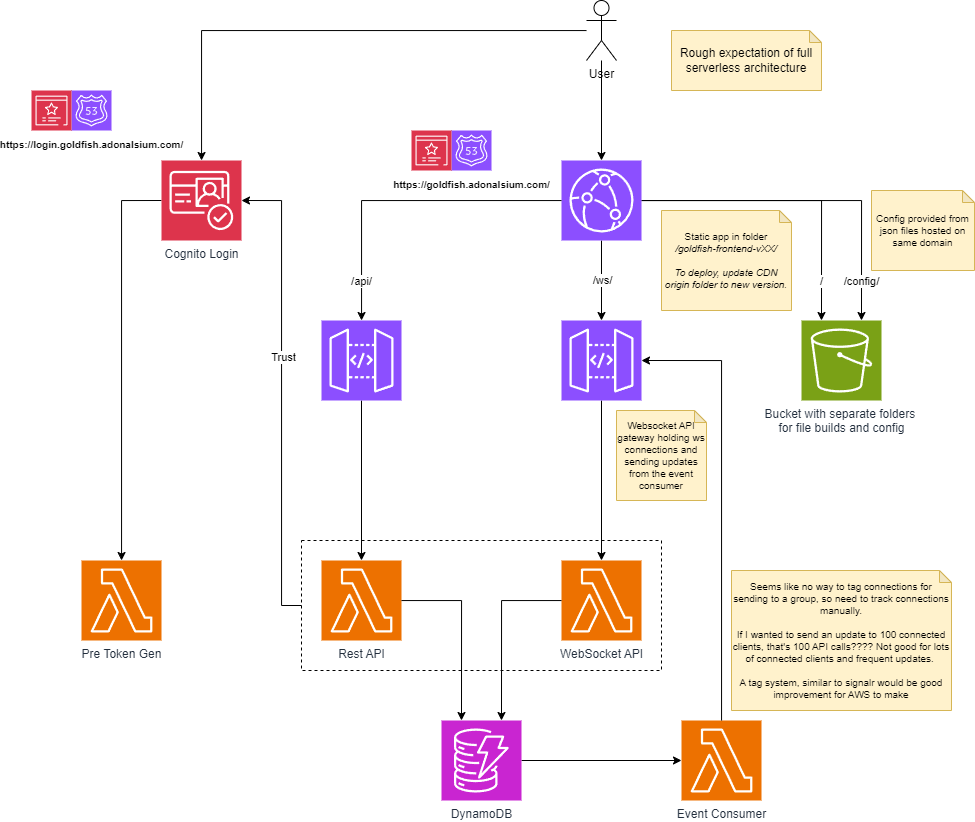

The diagram above was exported from draw.io. Its source (the exported page's mxGraphModel, read from the mxfile embedded in the PNG):
<mxGraphModel dx="2121" dy="967" grid="1" gridSize="10" guides="1" tooltips="1" connect="1" arrows="1" fold="1" page="1" pageScale="1" pageWidth="827" pageHeight="1169" background="#ffffff" math="0" shadow="0">
  <root>
    <mxCell id="0" />
    <mxCell id="1" parent="0" />
    <mxCell id="nxZAGrFneJ0qTYNMJNYB-12" value="" style="rounded=0;whiteSpace=wrap;html=1;fillColor=none;dashed=1;strokeWidth=1;" parent="1" vertex="1">
      <mxGeometry x="140" y="540" width="360" height="130" as="geometry" />
    </mxCell>
    <mxCell id="SIhSIsLmaLt6yBq98pfo-28" style="edgeStyle=orthogonalEdgeStyle;rounded=0;orthogonalLoop=1;jettySize=auto;html=1;" parent="1" source="SIhSIsLmaLt6yBq98pfo-2" target="SIhSIsLmaLt6yBq98pfo-24" edge="1">
      <mxGeometry relative="1" as="geometry" />
    </mxCell>
    <mxCell id="SIhSIsLmaLt6yBq98pfo-2" value="" style="sketch=0;points=[[0,0,0],[0.25,0,0],[0.5,0,0],[0.75,0,0],[1,0,0],[0,1,0],[0.25,1,0],[0.5,1,0],[0.75,1,0],[1,1,0],[0,0.25,0],[0,0.5,0],[0,0.75,0],[1,0.25,0],[1,0.5,0],[1,0.75,0]];outlineConnect=0;fontColor=#232F3E;fillColor=#8C4FFF;strokeColor=#ffffff;dashed=0;verticalLabelPosition=bottom;verticalAlign=top;align=center;html=1;fontSize=12;fontStyle=0;aspect=fixed;shape=mxgraph.aws4.resourceIcon;resIcon=mxgraph.aws4.api_gateway;" parent="1" vertex="1">
      <mxGeometry x="400" y="320" width="80" height="80" as="geometry" />
    </mxCell>
    <mxCell id="SIhSIsLmaLt6yBq98pfo-7" style="edgeStyle=orthogonalEdgeStyle;rounded=0;orthogonalLoop=1;jettySize=auto;html=1;entryX=0.25;entryY=0;entryDx=0;entryDy=0;entryPerimeter=0;" parent="1" source="SIhSIsLmaLt6yBq98pfo-3" target="SIhSIsLmaLt6yBq98pfo-15" edge="1">
      <mxGeometry relative="1" as="geometry">
        <mxPoint x="200" y="320" as="targetPoint" />
      </mxGeometry>
    </mxCell>
    <mxCell id="SIhSIsLmaLt6yBq98pfo-8" value="/" style="edgeLabel;html=1;align=center;verticalAlign=middle;resizable=0;points=[];" parent="SIhSIsLmaLt6yBq98pfo-7" vertex="1" connectable="0">
      <mxGeometry x="-0.0824" relative="1" as="geometry">
        <mxPoint x="42" y="80" as="offset" />
      </mxGeometry>
    </mxCell>
    <mxCell id="SIhSIsLmaLt6yBq98pfo-10" value="" style="edgeStyle=orthogonalEdgeStyle;rounded=0;orthogonalLoop=1;jettySize=auto;html=1;" parent="1" source="iqQZTOG7MPJ4EgX4CIoK-3" target="SIhSIsLmaLt6yBq98pfo-23" edge="1">
      <mxGeometry relative="1" as="geometry">
        <mxPoint x="220" y="420" as="targetPoint" />
      </mxGeometry>
    </mxCell>
    <mxCell id="SIhSIsLmaLt6yBq98pfo-12" style="edgeStyle=orthogonalEdgeStyle;rounded=0;orthogonalLoop=1;jettySize=auto;html=1;" parent="1" source="SIhSIsLmaLt6yBq98pfo-3" target="SIhSIsLmaLt6yBq98pfo-2" edge="1">
      <mxGeometry relative="1" as="geometry" />
    </mxCell>
    <mxCell id="SIhSIsLmaLt6yBq98pfo-14" value="/ws/" style="edgeLabel;html=1;align=center;verticalAlign=middle;resizable=0;points=[];" parent="SIhSIsLmaLt6yBq98pfo-12" vertex="1" connectable="0">
      <mxGeometry x="0.6188" relative="1" as="geometry">
        <mxPoint y="-25" as="offset" />
      </mxGeometry>
    </mxCell>
    <mxCell id="7ZX_ogncfs1GG94DPwb1-2" style="edgeStyle=orthogonalEdgeStyle;rounded=0;orthogonalLoop=1;jettySize=auto;html=1;entryX=0.75;entryY=0;entryDx=0;entryDy=0;entryPerimeter=0;" parent="1" source="SIhSIsLmaLt6yBq98pfo-3" target="SIhSIsLmaLt6yBq98pfo-15" edge="1">
      <mxGeometry relative="1" as="geometry">
        <mxPoint x="800.0000000000005" y="320" as="targetPoint" />
      </mxGeometry>
    </mxCell>
    <mxCell id="7ZX_ogncfs1GG94DPwb1-3" value="/config/" style="edgeLabel;html=1;align=center;verticalAlign=middle;resizable=0;points=[];" parent="7ZX_ogncfs1GG94DPwb1-2" vertex="1" connectable="0">
      <mxGeometry x="0.8136" y="-1" relative="1" as="geometry">
        <mxPoint y="-8" as="offset" />
      </mxGeometry>
    </mxCell>
    <mxCell id="SIhSIsLmaLt6yBq98pfo-3" value="" style="sketch=0;points=[[0,0,0],[0.25,0,0],[0.5,0,0],[0.75,0,0],[1,0,0],[0,1,0],[0.25,1,0],[0.5,1,0],[0.75,1,0],[1,1,0],[0,0.25,0],[0,0.5,0],[0,0.75,0],[1,0.25,0],[1,0.5,0],[1,0.75,0]];outlineConnect=0;fontColor=#232F3E;fillColor=#8C4FFF;strokeColor=#ffffff;dashed=0;verticalLabelPosition=bottom;verticalAlign=top;align=center;html=1;fontSize=12;fontStyle=0;aspect=fixed;shape=mxgraph.aws4.resourceIcon;resIcon=mxgraph.aws4.cloudfront;" parent="1" vertex="1">
      <mxGeometry x="400" y="160" width="80" height="80" as="geometry" />
    </mxCell>
    <mxCell id="SIhSIsLmaLt6yBq98pfo-15" value="Bucket with separate folders&amp;nbsp;&lt;div&gt;for file builds and config&lt;/div&gt;" style="sketch=0;points=[[0,0,0],[0.25,0,0],[0.5,0,0],[0.75,0,0],[1,0,0],[0,1,0],[0.25,1,0],[0.5,1,0],[0.75,1,0],[1,1,0],[0,0.25,0],[0,0.5,0],[0,0.75,0],[1,0.25,0],[1,0.5,0],[1,0.75,0]];outlineConnect=0;fontColor=#232F3E;fillColor=#7AA116;strokeColor=#ffffff;dashed=0;verticalLabelPosition=bottom;verticalAlign=top;align=center;html=1;fontSize=12;fontStyle=0;aspect=fixed;shape=mxgraph.aws4.resourceIcon;resIcon=mxgraph.aws4.s3;" parent="1" vertex="1">
      <mxGeometry x="640" y="320" width="80" height="80" as="geometry" />
    </mxCell>
    <mxCell id="SIhSIsLmaLt6yBq98pfo-17" value="&lt;span style=&quot;color: rgb(0, 0, 0);&quot;&gt;&lt;b&gt;&lt;font style=&quot;font-size: 10px;&quot;&gt;https://goldfish.adonalsium.com/&lt;/font&gt;&lt;/b&gt;&lt;/span&gt;" style="sketch=0;points=[[0,0,0],[0.25,0,0],[0.5,0,0],[0.75,0,0],[1,0,0],[0,1,0],[0.25,1,0],[0.5,1,0],[0.75,1,0],[1,1,0],[0,0.25,0],[0,0.5,0],[0,0.75,0],[1,0.25,0],[1,0.5,0],[1,0.75,0]];outlineConnect=0;fontColor=#232F3E;fillColor=#8C4FFF;strokeColor=#ffffff;dashed=0;verticalLabelPosition=bottom;verticalAlign=top;align=center;html=1;fontSize=12;fontStyle=0;aspect=fixed;shape=mxgraph.aws4.resourceIcon;resIcon=mxgraph.aws4.route_53;" parent="1" vertex="1">
      <mxGeometry x="290" y="130" width="40" height="40" as="geometry" />
    </mxCell>
    <mxCell id="SIhSIsLmaLt6yBq98pfo-30" style="edgeStyle=orthogonalEdgeStyle;rounded=0;orthogonalLoop=1;jettySize=auto;html=1;" parent="1" source="SIhSIsLmaLt6yBq98pfo-20" target="SIhSIsLmaLt6yBq98pfo-29" edge="1">
      <mxGeometry relative="1" as="geometry" />
    </mxCell>
    <mxCell id="SIhSIsLmaLt6yBq98pfo-20" value="DynamoDB" style="sketch=0;points=[[0,0,0],[0.25,0,0],[0.5,0,0],[0.75,0,0],[1,0,0],[0,1,0],[0.25,1,0],[0.5,1,0],[0.75,1,0],[1,1,0],[0,0.25,0],[0,0.5,0],[0,0.75,0],[1,0.25,0],[1,0.5,0],[1,0.75,0]];outlineConnect=0;fontColor=#232F3E;fillColor=#C925D1;strokeColor=#ffffff;dashed=0;verticalLabelPosition=bottom;verticalAlign=top;align=center;html=1;fontSize=12;fontStyle=0;aspect=fixed;shape=mxgraph.aws4.resourceIcon;resIcon=mxgraph.aws4.dynamodb;" parent="1" vertex="1">
      <mxGeometry x="280" y="720" width="80" height="80" as="geometry" />
    </mxCell>
    <mxCell id="SIhSIsLmaLt6yBq98pfo-23" value="Rest API" style="sketch=0;points=[[0,0,0],[0.25,0,0],[0.5,0,0],[0.75,0,0],[1,0,0],[0,1,0],[0.25,1,0],[0.5,1,0],[0.75,1,0],[1,1,0],[0,0.25,0],[0,0.5,0],[0,0.75,0],[1,0.25,0],[1,0.5,0],[1,0.75,0]];outlineConnect=0;fontColor=#232F3E;fillColor=#ED7100;strokeColor=#ffffff;dashed=0;verticalLabelPosition=bottom;verticalAlign=top;align=center;html=1;fontSize=12;fontStyle=0;aspect=fixed;shape=mxgraph.aws4.resourceIcon;resIcon=mxgraph.aws4.lambda;" parent="1" vertex="1">
      <mxGeometry x="160" y="560" width="80" height="80" as="geometry" />
    </mxCell>
    <mxCell id="SIhSIsLmaLt6yBq98pfo-24" value="WebSocket API" style="sketch=0;points=[[0,0,0],[0.25,0,0],[0.5,0,0],[0.75,0,0],[1,0,0],[0,1,0],[0.25,1,0],[0.5,1,0],[0.75,1,0],[1,1,0],[0,0.25,0],[0,0.5,0],[0,0.75,0],[1,0.25,0],[1,0.5,0],[1,0.75,0]];outlineConnect=0;fontColor=#232F3E;fillColor=#ED7100;strokeColor=#ffffff;dashed=0;verticalLabelPosition=bottom;verticalAlign=top;align=center;html=1;fontSize=12;fontStyle=0;aspect=fixed;shape=mxgraph.aws4.resourceIcon;resIcon=mxgraph.aws4.lambda;" parent="1" vertex="1">
      <mxGeometry x="400" y="560" width="80" height="80" as="geometry" />
    </mxCell>
    <mxCell id="SIhSIsLmaLt6yBq98pfo-25" style="edgeStyle=orthogonalEdgeStyle;rounded=0;orthogonalLoop=1;jettySize=auto;html=1;entryX=0.25;entryY=0;entryDx=0;entryDy=0;entryPerimeter=0;" parent="1" source="SIhSIsLmaLt6yBq98pfo-23" target="SIhSIsLmaLt6yBq98pfo-20" edge="1">
      <mxGeometry relative="1" as="geometry" />
    </mxCell>
    <mxCell id="SIhSIsLmaLt6yBq98pfo-26" style="edgeStyle=orthogonalEdgeStyle;rounded=0;orthogonalLoop=1;jettySize=auto;html=1;entryX=0.75;entryY=0;entryDx=0;entryDy=0;entryPerimeter=0;" parent="1" source="SIhSIsLmaLt6yBq98pfo-24" target="SIhSIsLmaLt6yBq98pfo-20" edge="1">
      <mxGeometry relative="1" as="geometry" />
    </mxCell>
    <mxCell id="SIhSIsLmaLt6yBq98pfo-29" value="Event Consumer" style="sketch=0;points=[[0,0,0],[0.25,0,0],[0.5,0,0],[0.75,0,0],[1,0,0],[0,1,0],[0.25,1,0],[0.5,1,0],[0.75,1,0],[1,1,0],[0,0.25,0],[0,0.5,0],[0,0.75,0],[1,0.25,0],[1,0.5,0],[1,0.75,0]];outlineConnect=0;fontColor=#232F3E;fillColor=#ED7100;strokeColor=#ffffff;dashed=0;verticalLabelPosition=bottom;verticalAlign=top;align=center;html=1;fontSize=12;fontStyle=0;aspect=fixed;shape=mxgraph.aws4.resourceIcon;resIcon=mxgraph.aws4.lambda;" parent="1" vertex="1">
      <mxGeometry x="520" y="720" width="80" height="80" as="geometry" />
    </mxCell>
    <mxCell id="SIhSIsLmaLt6yBq98pfo-31" style="edgeStyle=orthogonalEdgeStyle;rounded=0;orthogonalLoop=1;jettySize=auto;html=1;entryX=1;entryY=0.5;entryDx=0;entryDy=0;entryPerimeter=0;" parent="1" source="SIhSIsLmaLt6yBq98pfo-29" target="SIhSIsLmaLt6yBq98pfo-2" edge="1">
      <mxGeometry relative="1" as="geometry">
        <Array as="points">
          <mxPoint x="560" y="360" />
        </Array>
      </mxGeometry>
    </mxCell>
    <mxCell id="SIhSIsLmaLt6yBq98pfo-33" value="Static app in folder&lt;div&gt;&lt;i&gt;/goldfish-frontend-vXX/&lt;br&gt;&lt;br&gt;&lt;/i&gt;&lt;/div&gt;&lt;div&gt;&lt;i&gt;To deploy, update CDN origin folder to new version.&lt;/i&gt;&lt;/div&gt;" style="shape=note;whiteSpace=wrap;html=1;backgroundOutline=1;darkOpacity=0.05;size=12;fillColor=#fff2cc;strokeColor=#d6b656;fontSize=10;" parent="1" vertex="1">
      <mxGeometry x="500" y="210" width="130" height="100" as="geometry" />
    </mxCell>
    <mxCell id="SIhSIsLmaLt6yBq98pfo-35" style="edgeStyle=orthogonalEdgeStyle;rounded=0;orthogonalLoop=1;jettySize=auto;html=1;" parent="1" source="SIhSIsLmaLt6yBq98pfo-34" target="SIhSIsLmaLt6yBq98pfo-3" edge="1">
      <mxGeometry relative="1" as="geometry" />
    </mxCell>
    <mxCell id="nxZAGrFneJ0qTYNMJNYB-5" style="edgeStyle=orthogonalEdgeStyle;rounded=0;orthogonalLoop=1;jettySize=auto;html=1;" parent="1" source="SIhSIsLmaLt6yBq98pfo-34" target="nxZAGrFneJ0qTYNMJNYB-4" edge="1">
      <mxGeometry relative="1" as="geometry" />
    </mxCell>
    <mxCell id="SIhSIsLmaLt6yBq98pfo-34" value="User" style="shape=umlActor;verticalLabelPosition=bottom;verticalAlign=top;html=1;outlineConnect=0;" parent="1" vertex="1">
      <mxGeometry x="425" width="30" height="60" as="geometry" />
    </mxCell>
    <mxCell id="SIhSIsLmaLt6yBq98pfo-36" value="Rough expectation of full serverless architecture" style="shape=note;whiteSpace=wrap;html=1;backgroundOutline=1;darkOpacity=0.05;size=12;fillColor=#fff2cc;strokeColor=#d6b656;fontSize=12;" parent="1" vertex="1">
      <mxGeometry x="510" y="30" width="150" height="60" as="geometry" />
    </mxCell>
    <mxCell id="iqQZTOG7MPJ4EgX4CIoK-2" style="edgeStyle=orthogonalEdgeStyle;rounded=0;orthogonalLoop=1;jettySize=auto;html=1;exitX=0;exitY=0.5;exitDx=0;exitDy=0;exitPerimeter=0;" edge="1" parent="1" source="nxZAGrFneJ0qTYNMJNYB-4" target="iqQZTOG7MPJ4EgX4CIoK-1">
      <mxGeometry relative="1" as="geometry" />
    </mxCell>
    <mxCell id="nxZAGrFneJ0qTYNMJNYB-4" value="Cognito Login" style="sketch=0;points=[[0,0,0],[0.25,0,0],[0.5,0,0],[0.75,0,0],[1,0,0],[0,1,0],[0.25,1,0],[0.5,1,0],[0.75,1,0],[1,1,0],[0,0.25,0],[0,0.5,0],[0,0.75,0],[1,0.25,0],[1,0.5,0],[1,0.75,0]];outlineConnect=0;fontColor=#232F3E;fillColor=#DD344C;strokeColor=#ffffff;dashed=0;verticalLabelPosition=bottom;verticalAlign=top;align=center;html=1;fontSize=12;fontStyle=0;aspect=fixed;shape=mxgraph.aws4.resourceIcon;resIcon=mxgraph.aws4.cognito;" parent="1" vertex="1">
      <mxGeometry y="160" width="80" height="80" as="geometry" />
    </mxCell>
    <mxCell id="nxZAGrFneJ0qTYNMJNYB-6" value="" style="sketch=0;points=[[0,0,0],[0.25,0,0],[0.5,0,0],[0.75,0,0],[1,0,0],[0,1,0],[0.25,1,0],[0.5,1,0],[0.75,1,0],[1,1,0],[0,0.25,0],[0,0.5,0],[0,0.75,0],[1,0.25,0],[1,0.5,0],[1,0.75,0]];outlineConnect=0;fontColor=#232F3E;fillColor=#DD344C;strokeColor=#ffffff;dashed=0;verticalLabelPosition=bottom;verticalAlign=top;align=center;html=1;fontSize=12;fontStyle=0;aspect=fixed;shape=mxgraph.aws4.resourceIcon;resIcon=mxgraph.aws4.certificate_manager_3;" parent="1" vertex="1">
      <mxGeometry x="250" y="130" width="40" height="40" as="geometry" />
    </mxCell>
    <mxCell id="nxZAGrFneJ0qTYNMJNYB-8" value="&lt;span style=&quot;color: rgb(0, 0, 0);&quot;&gt;&lt;b&gt;&lt;font style=&quot;font-size: 10px;&quot;&gt;https://login.goldfish.adonalsium.com/&lt;/font&gt;&lt;/b&gt;&lt;/span&gt;" style="sketch=0;points=[[0,0,0],[0.25,0,0],[0.5,0,0],[0.75,0,0],[1,0,0],[0,1,0],[0.25,1,0],[0.5,1,0],[0.75,1,0],[1,1,0],[0,0.25,0],[0,0.5,0],[0,0.75,0],[1,0.25,0],[1,0.5,0],[1,0.75,0]];outlineConnect=0;fontColor=#232F3E;fillColor=#8C4FFF;strokeColor=#ffffff;dashed=0;verticalLabelPosition=bottom;verticalAlign=top;align=center;html=1;fontSize=12;fontStyle=0;aspect=fixed;shape=mxgraph.aws4.resourceIcon;resIcon=mxgraph.aws4.route_53;" parent="1" vertex="1">
      <mxGeometry x="-90" y="90" width="40" height="40" as="geometry" />
    </mxCell>
    <mxCell id="nxZAGrFneJ0qTYNMJNYB-9" value="" style="sketch=0;points=[[0,0,0],[0.25,0,0],[0.5,0,0],[0.75,0,0],[1,0,0],[0,1,0],[0.25,1,0],[0.5,1,0],[0.75,1,0],[1,1,0],[0,0.25,0],[0,0.5,0],[0,0.75,0],[1,0.25,0],[1,0.5,0],[1,0.75,0]];outlineConnect=0;fontColor=#232F3E;fillColor=#DD344C;strokeColor=#ffffff;dashed=0;verticalLabelPosition=bottom;verticalAlign=top;align=center;html=1;fontSize=12;fontStyle=0;aspect=fixed;shape=mxgraph.aws4.resourceIcon;resIcon=mxgraph.aws4.certificate_manager_3;" parent="1" vertex="1">
      <mxGeometry x="-130" y="90" width="40" height="40" as="geometry" />
    </mxCell>
    <mxCell id="nxZAGrFneJ0qTYNMJNYB-13" style="edgeStyle=orthogonalEdgeStyle;rounded=0;orthogonalLoop=1;jettySize=auto;html=1;entryX=1;entryY=0.5;entryDx=0;entryDy=0;entryPerimeter=0;" parent="1" source="nxZAGrFneJ0qTYNMJNYB-12" target="nxZAGrFneJ0qTYNMJNYB-4" edge="1">
      <mxGeometry relative="1" as="geometry">
        <Array as="points">
          <mxPoint x="120" y="605" />
          <mxPoint x="120" y="200" />
        </Array>
      </mxGeometry>
    </mxCell>
    <mxCell id="nxZAGrFneJ0qTYNMJNYB-14" value="Trust" style="edgeLabel;html=1;align=center;verticalAlign=middle;resizable=0;points=[];" parent="nxZAGrFneJ0qTYNMJNYB-13" vertex="1" connectable="0">
      <mxGeometry x="0.1545" y="-1" relative="1" as="geometry">
        <mxPoint as="offset" />
      </mxGeometry>
    </mxCell>
    <mxCell id="YyWQhGhgmAQ55f1P9rwE-4" value="Websocket API gateway holding ws connections and sending updates from the event consumer" style="shape=note;whiteSpace=wrap;html=1;backgroundOutline=1;darkOpacity=0.05;size=12;fillColor=#fff2cc;strokeColor=#d6b656;fontSize=10;" parent="1" vertex="1">
      <mxGeometry x="455" y="410" width="90" height="90" as="geometry" />
    </mxCell>
    <mxCell id="YyWQhGhgmAQ55f1P9rwE-5" value="Seems like no way to tag connections for sending to a group, so need to track connections manually.&lt;div&gt;&lt;br&gt;&lt;/div&gt;&lt;div&gt;If I wanted to send an update to 100 connected clients, that's 100 API calls???? Not good for lots of connected clients and frequent updates.&amp;nbsp;&lt;/div&gt;&lt;div&gt;&lt;br&gt;&lt;/div&gt;&lt;div&gt;A tag system, similar to signalr would be good improvement for AWS to make&lt;/div&gt;" style="shape=note;whiteSpace=wrap;html=1;backgroundOutline=1;darkOpacity=0.05;size=12;fillColor=#fff2cc;strokeColor=#d6b656;fontSize=10;" parent="1" vertex="1">
      <mxGeometry x="570" y="570" width="220" height="140" as="geometry" />
    </mxCell>
    <mxCell id="7ZX_ogncfs1GG94DPwb1-4" value="Config provided from json files hosted on same domain" style="shape=note;whiteSpace=wrap;html=1;backgroundOutline=1;darkOpacity=0.05;size=12;fillColor=#fff2cc;strokeColor=#d6b656;fontSize=10;" parent="1" vertex="1">
      <mxGeometry x="710" y="190" width="103" height="80" as="geometry" />
    </mxCell>
    <mxCell id="iqQZTOG7MPJ4EgX4CIoK-1" value="Pre Token Gen" style="sketch=0;points=[[0,0,0],[0.25,0,0],[0.5,0,0],[0.75,0,0],[1,0,0],[0,1,0],[0.25,1,0],[0.5,1,0],[0.75,1,0],[1,1,0],[0,0.25,0],[0,0.5,0],[0,0.75,0],[1,0.25,0],[1,0.5,0],[1,0.75,0]];outlineConnect=0;fontColor=#232F3E;fillColor=#ED7100;strokeColor=#ffffff;dashed=0;verticalLabelPosition=bottom;verticalAlign=top;align=center;html=1;fontSize=12;fontStyle=0;aspect=fixed;shape=mxgraph.aws4.resourceIcon;resIcon=mxgraph.aws4.lambda;" vertex="1" parent="1">
      <mxGeometry x="-80" y="560" width="80" height="80" as="geometry" />
    </mxCell>
    <mxCell id="iqQZTOG7MPJ4EgX4CIoK-4" value="" style="edgeStyle=orthogonalEdgeStyle;rounded=0;orthogonalLoop=1;jettySize=auto;html=1;" edge="1" parent="1" source="SIhSIsLmaLt6yBq98pfo-3" target="iqQZTOG7MPJ4EgX4CIoK-3">
      <mxGeometry relative="1" as="geometry">
        <mxPoint x="200" y="560" as="targetPoint" />
        <mxPoint x="400" y="200" as="sourcePoint" />
      </mxGeometry>
    </mxCell>
    <mxCell id="iqQZTOG7MPJ4EgX4CIoK-5" value="/api/" style="edgeLabel;html=1;align=center;verticalAlign=middle;resizable=0;points=[];" vertex="1" connectable="0" parent="iqQZTOG7MPJ4EgX4CIoK-4">
      <mxGeometry x="-0.1457" relative="1" as="geometry">
        <mxPoint x="-64" y="80" as="offset" />
      </mxGeometry>
    </mxCell>
    <mxCell id="iqQZTOG7MPJ4EgX4CIoK-3" value="" style="sketch=0;points=[[0,0,0],[0.25,0,0],[0.5,0,0],[0.75,0,0],[1,0,0],[0,1,0],[0.25,1,0],[0.5,1,0],[0.75,1,0],[1,1,0],[0,0.25,0],[0,0.5,0],[0,0.75,0],[1,0.25,0],[1,0.5,0],[1,0.75,0]];outlineConnect=0;fontColor=#232F3E;fillColor=#8C4FFF;strokeColor=#ffffff;dashed=0;verticalLabelPosition=bottom;verticalAlign=top;align=center;html=1;fontSize=12;fontStyle=0;aspect=fixed;shape=mxgraph.aws4.resourceIcon;resIcon=mxgraph.aws4.api_gateway;" vertex="1" parent="1">
      <mxGeometry x="160" y="320" width="80" height="80" as="geometry" />
    </mxCell>
  </root>
</mxGraphModel>